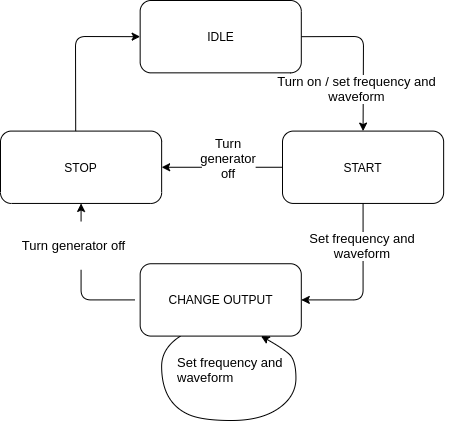

The diagram above was exported from draw.io. Its source (the exported page's mxGraphModel, read from the mxfile embedded in the PNG):
<mxGraphModel dx="1292" dy="703" grid="1" gridSize="10" guides="1" tooltips="1" connect="1" arrows="1" fold="1" page="1" pageScale="1" pageWidth="827" pageHeight="1169" math="0" shadow="0">
  <root>
    <mxCell id="0" />
    <mxCell id="1" parent="0" />
    <mxCell id="4bALgfdagITasRCTloD5-21" value="" style="group" parent="1" vertex="1" connectable="0">
      <mxGeometry x="260" y="40" width="470" height="410" as="geometry" />
    </mxCell>
    <mxCell id="4bALgfdagITasRCTloD5-2" value="" style="endArrow=classic;html=1;exitX=1;exitY=0.5;exitDx=0;exitDy=0;" parent="4bALgfdagITasRCTloD5-21" source="4bALgfdagITasRCTloD5-1" edge="1">
      <mxGeometry width="50" height="50" relative="1" as="geometry">
        <mxPoint x="402.85714285714283" y="253.23529411764704" as="sourcePoint" />
        <mxPoint x="362.57142857142856" y="120.58823529411764" as="targetPoint" />
        <Array as="points">
          <mxPoint x="363" y="26" />
        </Array>
      </mxGeometry>
    </mxCell>
    <mxCell id="4bALgfdagITasRCTloD5-3" value="START" style="rounded=1;whiteSpace=wrap;html=1;" parent="4bALgfdagITasRCTloD5-21" vertex="1">
      <mxGeometry x="282" y="120.58823529411764" width="161.14285714285714" height="72.35294117647058" as="geometry" />
    </mxCell>
    <mxCell id="4bALgfdagITasRCTloD5-4" value="STOP" style="rounded=1;whiteSpace=wrap;html=1;" parent="4bALgfdagITasRCTloD5-21" vertex="1">
      <mxGeometry y="120.58823529411764" width="161.14285714285714" height="72.35294117647058" as="geometry" />
    </mxCell>
    <mxCell id="4bALgfdagITasRCTloD5-5" value="" style="endArrow=classic;html=1;entryX=0;entryY=0.5;entryDx=0;entryDy=0;" parent="4bALgfdagITasRCTloD5-21" target="4bALgfdagITasRCTloD5-1" edge="1">
      <mxGeometry width="50" height="50" relative="1" as="geometry">
        <mxPoint x="75.19999999999999" y="120.58823529411764" as="sourcePoint" />
        <mxPoint x="40.285714285714285" y="-36.17647058823529" as="targetPoint" />
        <Array as="points">
          <mxPoint x="75" y="26" />
        </Array>
      </mxGeometry>
    </mxCell>
    <mxCell id="4bALgfdagITasRCTloD5-6" value="" style="endArrow=classic;html=1;exitX=0;exitY=0.5;exitDx=0;exitDy=0;entryX=1;entryY=0.5;entryDx=0;entryDy=0;" parent="4bALgfdagITasRCTloD5-21" source="4bALgfdagITasRCTloD5-3" target="4bALgfdagITasRCTloD5-4" edge="1">
      <mxGeometry width="50" height="50" relative="1" as="geometry">
        <mxPoint x="402.85714285714283" y="253.23529411764704" as="sourcePoint" />
        <mxPoint x="469.99999999999994" y="192.94117647058823" as="targetPoint" />
      </mxGeometry>
    </mxCell>
    <mxCell id="4bALgfdagITasRCTloD5-7" value="CHANGE OUTPUT" style="rounded=1;whiteSpace=wrap;html=1;" parent="4bALgfdagITasRCTloD5-21" vertex="1">
      <mxGeometry x="139.65714285714284" y="253.23529411764704" width="161.14285714285714" height="72.35294117647058" as="geometry" />
    </mxCell>
    <mxCell id="4bALgfdagITasRCTloD5-8" value="" style="endArrow=classic;html=1;exitX=0.5;exitY=1;exitDx=0;exitDy=0;entryX=1;entryY=0.5;entryDx=0;entryDy=0;" parent="4bALgfdagITasRCTloD5-21" source="4bALgfdagITasRCTloD5-3" target="4bALgfdagITasRCTloD5-7" edge="1">
      <mxGeometry width="50" height="50" relative="1" as="geometry">
        <mxPoint x="402.85714285714283" y="253.23529411764704" as="sourcePoint" />
        <mxPoint x="469.99999999999994" y="192.94117647058823" as="targetPoint" />
        <Array as="points">
          <mxPoint x="362.57142857142856" y="289.4117647058823" />
        </Array>
      </mxGeometry>
    </mxCell>
    <mxCell id="4bALgfdagITasRCTloD5-10" value="" style="curved=1;endArrow=classic;html=1;exitX=0.25;exitY=1;exitDx=0;exitDy=0;entryX=0.75;entryY=1;entryDx=0;entryDy=0;" parent="4bALgfdagITasRCTloD5-21" source="4bALgfdagITasRCTloD5-7" target="4bALgfdagITasRCTloD5-7" edge="1">
      <mxGeometry width="50" height="50" relative="1" as="geometry">
        <mxPoint x="233.65714285714284" y="397.94117647058823" as="sourcePoint" />
        <mxPoint x="300.79999999999995" y="337.6470588235294" as="targetPoint" />
        <Array as="points">
          <mxPoint x="161.14285714285714" y="337.6470588235294" />
          <mxPoint x="161.14285714285714" y="373.8235294117647" />
          <mxPoint x="174.57142857142856" y="397.94117647058823" />
          <mxPoint x="201.42857142857142" y="410" />
          <mxPoint x="260.5142857142857" y="410" />
          <mxPoint x="295.4285714285714" y="385.88235294117646" />
          <mxPoint x="295.4285714285714" y="349.70588235294116" />
          <mxPoint x="282" y="337.6470588235294" />
        </Array>
      </mxGeometry>
    </mxCell>
    <mxCell id="4bALgfdagITasRCTloD5-11" value="&lt;span style=&quot;background-color: rgb(255 , 255 , 255)&quot;&gt;&lt;font style=&quot;font-size: 13px&quot;&gt;Set frequency and waveform&lt;/font&gt;&lt;/span&gt;" style="text;html=1;align=center;verticalAlign=middle;whiteSpace=wrap;rounded=0;fillColor=#ffffff;" parent="4bALgfdagITasRCTloD5-21" vertex="1">
      <mxGeometry x="282" y="229.12" width="160" height="12.06" as="geometry" />
    </mxCell>
    <mxCell id="4bALgfdagITasRCTloD5-12" value="&lt;meta charset=&quot;utf-8&quot;&gt;&lt;span style=&quot;color: rgb(0, 0, 0); font-family: helvetica; font-size: 13px; font-style: normal; font-weight: 400; letter-spacing: normal; text-align: center; text-indent: 0px; text-transform: none; word-spacing: 0px; background-color: rgb(255, 255, 255); display: inline; float: none;&quot;&gt;Set frequency and waveform&lt;/span&gt;" style="text;whiteSpace=wrap;html=1;" parent="4bALgfdagITasRCTloD5-21" vertex="1">
      <mxGeometry x="174.57142857142856" y="337.6470588235294" width="120.85714285714285" height="60.29411764705882" as="geometry" />
    </mxCell>
    <mxCell id="4bALgfdagITasRCTloD5-14" value="&lt;span style=&quot;background-color: rgb(255 , 255 , 255)&quot;&gt;&lt;font style=&quot;font-size: 13px&quot;&gt;Turn generator off&lt;/font&gt;&lt;/span&gt;" style="text;html=1;align=center;verticalAlign=middle;whiteSpace=wrap;rounded=0;fillColor=#ffffff;direction=south;" parent="4bALgfdagITasRCTloD5-21" vertex="1">
      <mxGeometry x="201.42857142857142" y="102.5" width="53.71428571428571" height="90.44117647058823" as="geometry" />
    </mxCell>
    <mxCell id="4bALgfdagITasRCTloD5-16" value="" style="endArrow=classic;html=1;entryX=0.5;entryY=1;entryDx=0;entryDy=0;" parent="4bALgfdagITasRCTloD5-21" target="4bALgfdagITasRCTloD5-4" edge="1">
      <mxGeometry width="50" height="50" relative="1" as="geometry">
        <mxPoint x="134.28571428571428" y="289.4117647058823" as="sourcePoint" />
        <mxPoint x="469.99999999999994" y="168.8235294117647" as="targetPoint" />
        <Array as="points">
          <mxPoint x="80.57142857142857" y="289.4117647058823" />
        </Array>
      </mxGeometry>
    </mxCell>
    <mxCell id="4bALgfdagITasRCTloD5-17" value="&lt;span style=&quot;background-color: rgb(255 , 255 , 255)&quot;&gt;&lt;font style=&quot;font-size: 13px&quot;&gt;Turn generator off&lt;/font&gt;&lt;/span&gt;" style="text;html=1;align=center;verticalAlign=middle;whiteSpace=wrap;rounded=0;fillColor=#ffffff;direction=south;" parent="4bALgfdagITasRCTloD5-21" vertex="1">
      <mxGeometry x="13.428571428571427" y="211.0276470588235" width="120.85714285714285" height="48.23529411764706" as="geometry" />
    </mxCell>
    <mxCell id="4bALgfdagITasRCTloD5-20" value="&lt;span style=&quot;background-color: rgb(255 , 255 , 255)&quot;&gt;&lt;font style=&quot;font-size: 13px&quot;&gt;Turn on / set frequency and waveform&lt;/font&gt;&lt;/span&gt;" style="text;html=1;align=center;verticalAlign=middle;whiteSpace=wrap;rounded=0;fillColor=#ffffff;" parent="4bALgfdagITasRCTloD5-21" vertex="1">
      <mxGeometry x="268.57142857142856" y="72.35294117647058" width="174.57142857142856" height="12.058823529411764" as="geometry" />
    </mxCell>
    <mxCell id="4bALgfdagITasRCTloD5-1" value="IDLE" style="rounded=1;whiteSpace=wrap;html=1;" parent="1" vertex="1">
      <mxGeometry x="399.65714285714284" y="30" width="161.14285714285714" height="72.35294117647058" as="geometry" />
    </mxCell>
  </root>
</mxGraphModel>